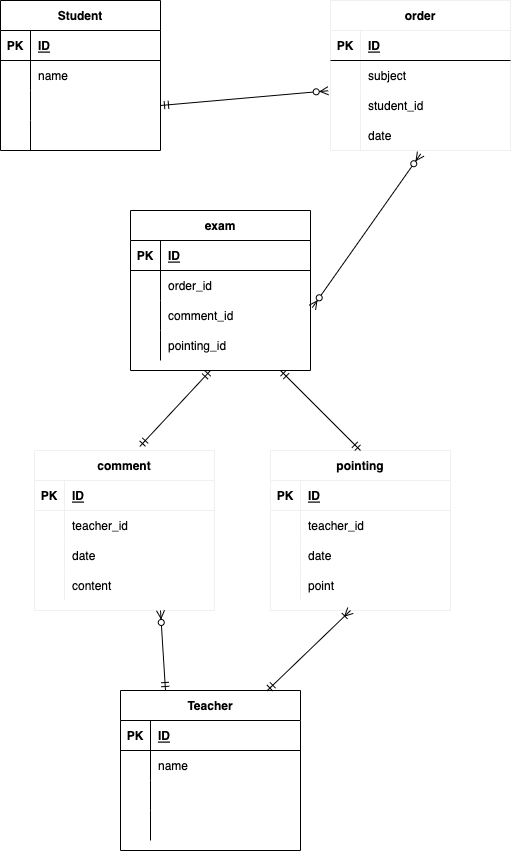

The diagram above was exported from draw.io. Its source (the exported page's mxGraphModel, read from the mxfile embedded in the PNG):
<mxGraphModel dx="535" dy="775" grid="1" gridSize="10" guides="1" tooltips="1" connect="1" arrows="1" fold="1" page="1" pageScale="1" pageWidth="827" pageHeight="1169" math="0" shadow="0">
  <root>
    <mxCell id="0" />
    <mxCell id="1" parent="0" />
    <mxCell id="2" value="Student" style="shape=table;startSize=30;container=1;collapsible=1;childLayout=tableLayout;fixedRows=1;rowLines=0;fontStyle=1;align=center;resizeLast=1;" vertex="1" parent="1">
      <mxGeometry x="20" y="30" width="160" height="150" as="geometry" />
    </mxCell>
    <mxCell id="3" value="" style="shape=partialRectangle;collapsible=0;dropTarget=0;pointerEvents=0;fillColor=none;top=0;left=0;bottom=1;right=0;points=[[0,0.5],[1,0.5]];portConstraint=eastwest;" vertex="1" parent="2">
      <mxGeometry y="30" width="160" height="30" as="geometry" />
    </mxCell>
    <mxCell id="4" value="PK" style="shape=partialRectangle;connectable=0;fillColor=none;top=0;left=0;bottom=0;right=0;fontStyle=1;overflow=hidden;" vertex="1" parent="3">
      <mxGeometry width="30" height="30" as="geometry">
        <mxRectangle width="30" height="30" as="alternateBounds" />
      </mxGeometry>
    </mxCell>
    <mxCell id="5" value="ID" style="shape=partialRectangle;connectable=0;fillColor=none;top=0;left=0;bottom=0;right=0;align=left;spacingLeft=6;fontStyle=5;overflow=hidden;" vertex="1" parent="3">
      <mxGeometry x="30" width="130" height="30" as="geometry">
        <mxRectangle width="130" height="30" as="alternateBounds" />
      </mxGeometry>
    </mxCell>
    <mxCell id="6" value="" style="shape=partialRectangle;collapsible=0;dropTarget=0;pointerEvents=0;fillColor=none;top=0;left=0;bottom=0;right=0;points=[[0,0.5],[1,0.5]];portConstraint=eastwest;" vertex="1" parent="2">
      <mxGeometry y="60" width="160" height="30" as="geometry" />
    </mxCell>
    <mxCell id="7" value="" style="shape=partialRectangle;connectable=0;fillColor=none;top=0;left=0;bottom=0;right=0;editable=1;overflow=hidden;" vertex="1" parent="6">
      <mxGeometry width="30" height="30" as="geometry">
        <mxRectangle width="30" height="30" as="alternateBounds" />
      </mxGeometry>
    </mxCell>
    <mxCell id="8" value="name   " style="shape=partialRectangle;connectable=0;fillColor=none;top=0;left=0;bottom=0;right=0;align=left;spacingLeft=6;overflow=hidden;" vertex="1" parent="6">
      <mxGeometry x="30" width="130" height="30" as="geometry">
        <mxRectangle width="130" height="30" as="alternateBounds" />
      </mxGeometry>
    </mxCell>
    <mxCell id="12" value="" style="shape=partialRectangle;collapsible=0;dropTarget=0;pointerEvents=0;fillColor=none;top=0;left=0;bottom=0;right=0;points=[[0,0.5],[1,0.5]];portConstraint=eastwest;" vertex="1" parent="2">
      <mxGeometry y="90" width="160" height="30" as="geometry" />
    </mxCell>
    <mxCell id="13" value="" style="shape=partialRectangle;connectable=0;fillColor=none;top=0;left=0;bottom=0;right=0;editable=1;overflow=hidden;" vertex="1" parent="12">
      <mxGeometry width="30" height="30" as="geometry">
        <mxRectangle width="30" height="30" as="alternateBounds" />
      </mxGeometry>
    </mxCell>
    <mxCell id="14" value="" style="shape=partialRectangle;connectable=0;fillColor=none;top=0;left=0;bottom=0;right=0;align=left;spacingLeft=6;overflow=hidden;" vertex="1" parent="12">
      <mxGeometry x="30" width="130" height="30" as="geometry">
        <mxRectangle width="130" height="30" as="alternateBounds" />
      </mxGeometry>
    </mxCell>
    <mxCell id="9" value="" style="shape=partialRectangle;collapsible=0;dropTarget=0;pointerEvents=0;fillColor=none;top=0;left=0;bottom=0;right=0;points=[[0,0.5],[1,0.5]];portConstraint=eastwest;" vertex="1" parent="2">
      <mxGeometry y="120" width="160" height="30" as="geometry" />
    </mxCell>
    <mxCell id="10" value="" style="shape=partialRectangle;connectable=0;fillColor=none;top=0;left=0;bottom=0;right=0;editable=1;overflow=hidden;" vertex="1" parent="9">
      <mxGeometry width="30" height="30" as="geometry">
        <mxRectangle width="30" height="30" as="alternateBounds" />
      </mxGeometry>
    </mxCell>
    <mxCell id="11" value="" style="shape=partialRectangle;connectable=0;fillColor=none;top=0;left=0;bottom=0;right=0;align=left;spacingLeft=6;overflow=hidden;" vertex="1" parent="9">
      <mxGeometry x="30" width="130" height="30" as="geometry">
        <mxRectangle width="130" height="30" as="alternateBounds" />
      </mxGeometry>
    </mxCell>
    <mxCell id="15" value="Teacher" style="shape=table;startSize=30;container=1;collapsible=1;childLayout=tableLayout;fixedRows=1;rowLines=0;fontStyle=1;align=center;resizeLast=1;" vertex="1" parent="1">
      <mxGeometry x="140" y="720" width="180" height="160" as="geometry" />
    </mxCell>
    <mxCell id="16" value="" style="shape=partialRectangle;collapsible=0;dropTarget=0;pointerEvents=0;fillColor=none;top=0;left=0;bottom=1;right=0;points=[[0,0.5],[1,0.5]];portConstraint=eastwest;" vertex="1" parent="15">
      <mxGeometry y="30" width="180" height="30" as="geometry" />
    </mxCell>
    <mxCell id="17" value="PK" style="shape=partialRectangle;connectable=0;fillColor=none;top=0;left=0;bottom=0;right=0;fontStyle=1;overflow=hidden;" vertex="1" parent="16">
      <mxGeometry width="30" height="30" as="geometry">
        <mxRectangle width="30" height="30" as="alternateBounds" />
      </mxGeometry>
    </mxCell>
    <mxCell id="18" value="ID" style="shape=partialRectangle;connectable=0;fillColor=none;top=0;left=0;bottom=0;right=0;align=left;spacingLeft=6;fontStyle=5;overflow=hidden;" vertex="1" parent="16">
      <mxGeometry x="30" width="150" height="30" as="geometry">
        <mxRectangle width="150" height="30" as="alternateBounds" />
      </mxGeometry>
    </mxCell>
    <mxCell id="19" value="" style="shape=partialRectangle;collapsible=0;dropTarget=0;pointerEvents=0;fillColor=none;top=0;left=0;bottom=0;right=0;points=[[0,0.5],[1,0.5]];portConstraint=eastwest;" vertex="1" parent="15">
      <mxGeometry y="60" width="180" height="30" as="geometry" />
    </mxCell>
    <mxCell id="20" value="" style="shape=partialRectangle;connectable=0;fillColor=none;top=0;left=0;bottom=0;right=0;editable=1;overflow=hidden;" vertex="1" parent="19">
      <mxGeometry width="30" height="30" as="geometry">
        <mxRectangle width="30" height="30" as="alternateBounds" />
      </mxGeometry>
    </mxCell>
    <mxCell id="21" value="name" style="shape=partialRectangle;connectable=0;fillColor=none;top=0;left=0;bottom=0;right=0;align=left;spacingLeft=6;overflow=hidden;" vertex="1" parent="19">
      <mxGeometry x="30" width="150" height="30" as="geometry">
        <mxRectangle width="150" height="30" as="alternateBounds" />
      </mxGeometry>
    </mxCell>
    <mxCell id="22" value="" style="shape=partialRectangle;collapsible=0;dropTarget=0;pointerEvents=0;fillColor=none;top=0;left=0;bottom=0;right=0;points=[[0,0.5],[1,0.5]];portConstraint=eastwest;" vertex="1" parent="15">
      <mxGeometry y="90" width="180" height="30" as="geometry" />
    </mxCell>
    <mxCell id="23" value="" style="shape=partialRectangle;connectable=0;fillColor=none;top=0;left=0;bottom=0;right=0;editable=1;overflow=hidden;" vertex="1" parent="22">
      <mxGeometry width="30" height="30" as="geometry">
        <mxRectangle width="30" height="30" as="alternateBounds" />
      </mxGeometry>
    </mxCell>
    <mxCell id="24" value="" style="shape=partialRectangle;connectable=0;fillColor=none;top=0;left=0;bottom=0;right=0;align=left;spacingLeft=6;overflow=hidden;" vertex="1" parent="22">
      <mxGeometry x="30" width="150" height="30" as="geometry">
        <mxRectangle width="150" height="30" as="alternateBounds" />
      </mxGeometry>
    </mxCell>
    <mxCell id="25" value="" style="shape=partialRectangle;collapsible=0;dropTarget=0;pointerEvents=0;fillColor=none;top=0;left=0;bottom=0;right=0;points=[[0,0.5],[1,0.5]];portConstraint=eastwest;" vertex="1" parent="15">
      <mxGeometry y="120" width="180" height="30" as="geometry" />
    </mxCell>
    <mxCell id="26" value="" style="shape=partialRectangle;connectable=0;fillColor=none;top=0;left=0;bottom=0;right=0;editable=1;overflow=hidden;" vertex="1" parent="25">
      <mxGeometry width="30" height="30" as="geometry">
        <mxRectangle width="30" height="30" as="alternateBounds" />
      </mxGeometry>
    </mxCell>
    <mxCell id="27" value="" style="shape=partialRectangle;connectable=0;fillColor=none;top=0;left=0;bottom=0;right=0;align=left;spacingLeft=6;overflow=hidden;" vertex="1" parent="25">
      <mxGeometry x="30" width="150" height="30" as="geometry">
        <mxRectangle width="150" height="30" as="alternateBounds" />
      </mxGeometry>
    </mxCell>
    <mxCell id="30" value="order" style="shape=table;startSize=30;container=1;collapsible=1;childLayout=tableLayout;fixedRows=1;rowLines=0;fontStyle=1;align=center;resizeLast=1;strokeColor=#F0F0F0;" vertex="1" parent="1">
      <mxGeometry x="350" y="30" width="180" height="150" as="geometry" />
    </mxCell>
    <mxCell id="31" value="" style="shape=partialRectangle;collapsible=0;dropTarget=0;pointerEvents=0;fillColor=none;top=0;left=0;bottom=1;right=0;points=[[0,0.5],[1,0.5]];portConstraint=eastwest;" vertex="1" parent="30">
      <mxGeometry y="30" width="180" height="30" as="geometry" />
    </mxCell>
    <mxCell id="32" value="PK" style="shape=partialRectangle;connectable=0;fillColor=none;top=0;left=0;bottom=0;right=0;fontStyle=1;overflow=hidden;" vertex="1" parent="31">
      <mxGeometry width="30" height="30" as="geometry">
        <mxRectangle width="30" height="30" as="alternateBounds" />
      </mxGeometry>
    </mxCell>
    <mxCell id="33" value="ID" style="shape=partialRectangle;connectable=0;fillColor=none;top=0;left=0;bottom=0;right=0;align=left;spacingLeft=6;fontStyle=5;overflow=hidden;" vertex="1" parent="31">
      <mxGeometry x="30" width="150" height="30" as="geometry">
        <mxRectangle width="150" height="30" as="alternateBounds" />
      </mxGeometry>
    </mxCell>
    <mxCell id="34" value="" style="shape=partialRectangle;collapsible=0;dropTarget=0;pointerEvents=0;fillColor=none;top=0;left=0;bottom=0;right=0;points=[[0,0.5],[1,0.5]];portConstraint=eastwest;" vertex="1" parent="30">
      <mxGeometry y="60" width="180" height="30" as="geometry" />
    </mxCell>
    <mxCell id="35" value="" style="shape=partialRectangle;connectable=0;fillColor=none;top=0;left=0;bottom=0;right=0;editable=1;overflow=hidden;" vertex="1" parent="34">
      <mxGeometry width="30" height="30" as="geometry">
        <mxRectangle width="30" height="30" as="alternateBounds" />
      </mxGeometry>
    </mxCell>
    <mxCell id="36" value="subject" style="shape=partialRectangle;connectable=0;fillColor=none;top=0;left=0;bottom=0;right=0;align=left;spacingLeft=6;overflow=hidden;" vertex="1" parent="34">
      <mxGeometry x="30" width="150" height="30" as="geometry">
        <mxRectangle width="150" height="30" as="alternateBounds" />
      </mxGeometry>
    </mxCell>
    <mxCell id="37" value="" style="shape=partialRectangle;collapsible=0;dropTarget=0;pointerEvents=0;fillColor=none;top=0;left=0;bottom=0;right=0;points=[[0,0.5],[1,0.5]];portConstraint=eastwest;" vertex="1" parent="30">
      <mxGeometry y="90" width="180" height="30" as="geometry" />
    </mxCell>
    <mxCell id="38" value="" style="shape=partialRectangle;connectable=0;fillColor=none;top=0;left=0;bottom=0;right=0;editable=1;overflow=hidden;" vertex="1" parent="37">
      <mxGeometry width="30" height="30" as="geometry">
        <mxRectangle width="30" height="30" as="alternateBounds" />
      </mxGeometry>
    </mxCell>
    <mxCell id="39" value="student_id" style="shape=partialRectangle;connectable=0;fillColor=none;top=0;left=0;bottom=0;right=0;align=left;spacingLeft=6;overflow=hidden;" vertex="1" parent="37">
      <mxGeometry x="30" width="150" height="30" as="geometry">
        <mxRectangle width="150" height="30" as="alternateBounds" />
      </mxGeometry>
    </mxCell>
    <mxCell id="40" value="" style="shape=partialRectangle;collapsible=0;dropTarget=0;pointerEvents=0;fillColor=none;top=0;left=0;bottom=0;right=0;points=[[0,0.5],[1,0.5]];portConstraint=eastwest;" vertex="1" parent="30">
      <mxGeometry y="120" width="180" height="30" as="geometry" />
    </mxCell>
    <mxCell id="41" value="" style="shape=partialRectangle;connectable=0;fillColor=none;top=0;left=0;bottom=0;right=0;editable=1;overflow=hidden;" vertex="1" parent="40">
      <mxGeometry width="30" height="30" as="geometry">
        <mxRectangle width="30" height="30" as="alternateBounds" />
      </mxGeometry>
    </mxCell>
    <mxCell id="42" value="date" style="shape=partialRectangle;connectable=0;fillColor=none;top=0;left=0;bottom=0;right=0;align=left;spacingLeft=6;overflow=hidden;" vertex="1" parent="40">
      <mxGeometry x="30" width="150" height="30" as="geometry">
        <mxRectangle width="150" height="30" as="alternateBounds" />
      </mxGeometry>
    </mxCell>
    <mxCell id="43" value="exam" style="shape=table;startSize=30;container=1;collapsible=1;childLayout=tableLayout;fixedRows=1;rowLines=0;fontStyle=1;align=center;resizeLast=1;" vertex="1" parent="1">
      <mxGeometry x="150" y="240" width="180" height="160" as="geometry" />
    </mxCell>
    <mxCell id="44" value="" style="shape=partialRectangle;collapsible=0;dropTarget=0;pointerEvents=0;fillColor=none;top=0;left=0;bottom=1;right=0;points=[[0,0.5],[1,0.5]];portConstraint=eastwest;" vertex="1" parent="43">
      <mxGeometry y="30" width="180" height="30" as="geometry" />
    </mxCell>
    <mxCell id="45" value="PK" style="shape=partialRectangle;connectable=0;fillColor=none;top=0;left=0;bottom=0;right=0;fontStyle=1;overflow=hidden;" vertex="1" parent="44">
      <mxGeometry width="30" height="30" as="geometry">
        <mxRectangle width="30" height="30" as="alternateBounds" />
      </mxGeometry>
    </mxCell>
    <mxCell id="46" value="ID" style="shape=partialRectangle;connectable=0;fillColor=none;top=0;left=0;bottom=0;right=0;align=left;spacingLeft=6;fontStyle=5;overflow=hidden;" vertex="1" parent="44">
      <mxGeometry x="30" width="150" height="30" as="geometry">
        <mxRectangle width="150" height="30" as="alternateBounds" />
      </mxGeometry>
    </mxCell>
    <mxCell id="47" value="" style="shape=partialRectangle;collapsible=0;dropTarget=0;pointerEvents=0;fillColor=none;top=0;left=0;bottom=0;right=0;points=[[0,0.5],[1,0.5]];portConstraint=eastwest;" vertex="1" parent="43">
      <mxGeometry y="60" width="180" height="30" as="geometry" />
    </mxCell>
    <mxCell id="48" value="" style="shape=partialRectangle;connectable=0;fillColor=none;top=0;left=0;bottom=0;right=0;editable=1;overflow=hidden;" vertex="1" parent="47">
      <mxGeometry width="30" height="30" as="geometry">
        <mxRectangle width="30" height="30" as="alternateBounds" />
      </mxGeometry>
    </mxCell>
    <mxCell id="49" value="order_id" style="shape=partialRectangle;connectable=0;fillColor=none;top=0;left=0;bottom=0;right=0;align=left;spacingLeft=6;overflow=hidden;" vertex="1" parent="47">
      <mxGeometry x="30" width="150" height="30" as="geometry">
        <mxRectangle width="150" height="30" as="alternateBounds" />
      </mxGeometry>
    </mxCell>
    <mxCell id="50" value="" style="shape=partialRectangle;collapsible=0;dropTarget=0;pointerEvents=0;fillColor=none;top=0;left=0;bottom=0;right=0;points=[[0,0.5],[1,0.5]];portConstraint=eastwest;" vertex="1" parent="43">
      <mxGeometry y="90" width="180" height="30" as="geometry" />
    </mxCell>
    <mxCell id="51" value="" style="shape=partialRectangle;connectable=0;fillColor=none;top=0;left=0;bottom=0;right=0;editable=1;overflow=hidden;" vertex="1" parent="50">
      <mxGeometry width="30" height="30" as="geometry">
        <mxRectangle width="30" height="30" as="alternateBounds" />
      </mxGeometry>
    </mxCell>
    <mxCell id="52" value="comment_id" style="shape=partialRectangle;connectable=0;fillColor=none;top=0;left=0;bottom=0;right=0;align=left;spacingLeft=6;overflow=hidden;" vertex="1" parent="50">
      <mxGeometry x="30" width="150" height="30" as="geometry">
        <mxRectangle width="150" height="30" as="alternateBounds" />
      </mxGeometry>
    </mxCell>
    <mxCell id="53" value="" style="shape=partialRectangle;collapsible=0;dropTarget=0;pointerEvents=0;fillColor=none;top=0;left=0;bottom=0;right=0;points=[[0,0.5],[1,0.5]];portConstraint=eastwest;" vertex="1" parent="43">
      <mxGeometry y="120" width="180" height="30" as="geometry" />
    </mxCell>
    <mxCell id="54" value="" style="shape=partialRectangle;connectable=0;fillColor=none;top=0;left=0;bottom=0;right=0;editable=1;overflow=hidden;" vertex="1" parent="53">
      <mxGeometry width="30" height="30" as="geometry">
        <mxRectangle width="30" height="30" as="alternateBounds" />
      </mxGeometry>
    </mxCell>
    <mxCell id="55" value="pointing_id" style="shape=partialRectangle;connectable=0;fillColor=none;top=0;left=0;bottom=0;right=0;align=left;spacingLeft=6;overflow=hidden;" vertex="1" parent="53">
      <mxGeometry x="30" width="150" height="30" as="geometry">
        <mxRectangle width="150" height="30" as="alternateBounds" />
      </mxGeometry>
    </mxCell>
    <mxCell id="61" value="comment" style="shape=table;startSize=30;container=1;collapsible=1;childLayout=tableLayout;fixedRows=1;rowLines=0;fontStyle=1;align=center;resizeLast=1;strokeColor=#F0F0F0;" vertex="1" parent="1">
      <mxGeometry x="54" y="480" width="180" height="160" as="geometry" />
    </mxCell>
    <mxCell id="62" value="" style="shape=partialRectangle;collapsible=0;dropTarget=0;pointerEvents=0;fillColor=none;top=0;left=0;bottom=1;right=0;points=[[0,0.5],[1,0.5]];portConstraint=eastwest;strokeColor=#F0F0F0;" vertex="1" parent="61">
      <mxGeometry y="30" width="180" height="30" as="geometry" />
    </mxCell>
    <mxCell id="63" value="PK" style="shape=partialRectangle;connectable=0;fillColor=none;top=0;left=0;bottom=0;right=0;fontStyle=1;overflow=hidden;strokeColor=#F0F0F0;" vertex="1" parent="62">
      <mxGeometry width="30" height="30" as="geometry">
        <mxRectangle width="30" height="30" as="alternateBounds" />
      </mxGeometry>
    </mxCell>
    <mxCell id="64" value="ID" style="shape=partialRectangle;connectable=0;fillColor=none;top=0;left=0;bottom=0;right=0;align=left;spacingLeft=6;fontStyle=5;overflow=hidden;strokeColor=#F0F0F0;" vertex="1" parent="62">
      <mxGeometry x="30" width="150" height="30" as="geometry">
        <mxRectangle width="150" height="30" as="alternateBounds" />
      </mxGeometry>
    </mxCell>
    <mxCell id="65" value="" style="shape=partialRectangle;collapsible=0;dropTarget=0;pointerEvents=0;fillColor=none;top=0;left=0;bottom=0;right=0;points=[[0,0.5],[1,0.5]];portConstraint=eastwest;strokeColor=#F0F0F0;" vertex="1" parent="61">
      <mxGeometry y="60" width="180" height="30" as="geometry" />
    </mxCell>
    <mxCell id="66" value="" style="shape=partialRectangle;connectable=0;fillColor=none;top=0;left=0;bottom=0;right=0;editable=1;overflow=hidden;strokeColor=#F0F0F0;" vertex="1" parent="65">
      <mxGeometry width="30" height="30" as="geometry">
        <mxRectangle width="30" height="30" as="alternateBounds" />
      </mxGeometry>
    </mxCell>
    <mxCell id="67" value="teacher_id" style="shape=partialRectangle;connectable=0;fillColor=none;top=0;left=0;bottom=0;right=0;align=left;spacingLeft=6;overflow=hidden;strokeColor=#F0F0F0;" vertex="1" parent="65">
      <mxGeometry x="30" width="150" height="30" as="geometry">
        <mxRectangle width="150" height="30" as="alternateBounds" />
      </mxGeometry>
    </mxCell>
    <mxCell id="68" value="" style="shape=partialRectangle;collapsible=0;dropTarget=0;pointerEvents=0;fillColor=none;top=0;left=0;bottom=0;right=0;points=[[0,0.5],[1,0.5]];portConstraint=eastwest;strokeColor=#F0F0F0;" vertex="1" parent="61">
      <mxGeometry y="90" width="180" height="30" as="geometry" />
    </mxCell>
    <mxCell id="69" value="" style="shape=partialRectangle;connectable=0;fillColor=none;top=0;left=0;bottom=0;right=0;editable=1;overflow=hidden;strokeColor=#F0F0F0;" vertex="1" parent="68">
      <mxGeometry width="30" height="30" as="geometry">
        <mxRectangle width="30" height="30" as="alternateBounds" />
      </mxGeometry>
    </mxCell>
    <mxCell id="70" value="date" style="shape=partialRectangle;connectable=0;fillColor=none;top=0;left=0;bottom=0;right=0;align=left;spacingLeft=6;overflow=hidden;strokeColor=#F0F0F0;" vertex="1" parent="68">
      <mxGeometry x="30" width="150" height="30" as="geometry">
        <mxRectangle width="150" height="30" as="alternateBounds" />
      </mxGeometry>
    </mxCell>
    <mxCell id="71" value="" style="shape=partialRectangle;collapsible=0;dropTarget=0;pointerEvents=0;fillColor=none;top=0;left=0;bottom=0;right=0;points=[[0,0.5],[1,0.5]];portConstraint=eastwest;strokeColor=#F0F0F0;" vertex="1" parent="61">
      <mxGeometry y="120" width="180" height="30" as="geometry" />
    </mxCell>
    <mxCell id="72" value="" style="shape=partialRectangle;connectable=0;fillColor=none;top=0;left=0;bottom=0;right=0;editable=1;overflow=hidden;strokeColor=#F0F0F0;" vertex="1" parent="71">
      <mxGeometry width="30" height="30" as="geometry">
        <mxRectangle width="30" height="30" as="alternateBounds" />
      </mxGeometry>
    </mxCell>
    <mxCell id="73" value="content" style="shape=partialRectangle;connectable=0;fillColor=none;top=0;left=0;bottom=0;right=0;align=left;spacingLeft=6;overflow=hidden;strokeColor=#F0F0F0;" vertex="1" parent="71">
      <mxGeometry x="30" width="150" height="30" as="geometry">
        <mxRectangle width="150" height="30" as="alternateBounds" />
      </mxGeometry>
    </mxCell>
    <mxCell id="74" value="pointing" style="shape=table;startSize=30;container=1;collapsible=1;childLayout=tableLayout;fixedRows=1;rowLines=0;fontStyle=1;align=center;resizeLast=1;strokeColor=#F0F0F0;" vertex="1" parent="1">
      <mxGeometry x="290" y="480" width="180" height="160" as="geometry" />
    </mxCell>
    <mxCell id="75" value="" style="shape=partialRectangle;collapsible=0;dropTarget=0;pointerEvents=0;fillColor=none;top=0;left=0;bottom=1;right=0;points=[[0,0.5],[1,0.5]];portConstraint=eastwest;strokeColor=#F0F0F0;" vertex="1" parent="74">
      <mxGeometry y="30" width="180" height="30" as="geometry" />
    </mxCell>
    <mxCell id="76" value="PK" style="shape=partialRectangle;connectable=0;fillColor=none;top=0;left=0;bottom=0;right=0;fontStyle=1;overflow=hidden;strokeColor=#F0F0F0;" vertex="1" parent="75">
      <mxGeometry width="30" height="30" as="geometry">
        <mxRectangle width="30" height="30" as="alternateBounds" />
      </mxGeometry>
    </mxCell>
    <mxCell id="77" value="ID" style="shape=partialRectangle;connectable=0;fillColor=none;top=0;left=0;bottom=0;right=0;align=left;spacingLeft=6;fontStyle=5;overflow=hidden;strokeColor=#F0F0F0;" vertex="1" parent="75">
      <mxGeometry x="30" width="150" height="30" as="geometry">
        <mxRectangle width="150" height="30" as="alternateBounds" />
      </mxGeometry>
    </mxCell>
    <mxCell id="78" value="" style="shape=partialRectangle;collapsible=0;dropTarget=0;pointerEvents=0;fillColor=none;top=0;left=0;bottom=0;right=0;points=[[0,0.5],[1,0.5]];portConstraint=eastwest;strokeColor=#F0F0F0;" vertex="1" parent="74">
      <mxGeometry y="60" width="180" height="30" as="geometry" />
    </mxCell>
    <mxCell id="79" value="" style="shape=partialRectangle;connectable=0;fillColor=none;top=0;left=0;bottom=0;right=0;editable=1;overflow=hidden;strokeColor=#F0F0F0;" vertex="1" parent="78">
      <mxGeometry width="30" height="30" as="geometry">
        <mxRectangle width="30" height="30" as="alternateBounds" />
      </mxGeometry>
    </mxCell>
    <mxCell id="80" value="teacher_id" style="shape=partialRectangle;connectable=0;fillColor=none;top=0;left=0;bottom=0;right=0;align=left;spacingLeft=6;overflow=hidden;strokeColor=#F0F0F0;" vertex="1" parent="78">
      <mxGeometry x="30" width="150" height="30" as="geometry">
        <mxRectangle width="150" height="30" as="alternateBounds" />
      </mxGeometry>
    </mxCell>
    <mxCell id="81" value="" style="shape=partialRectangle;collapsible=0;dropTarget=0;pointerEvents=0;fillColor=none;top=0;left=0;bottom=0;right=0;points=[[0,0.5],[1,0.5]];portConstraint=eastwest;strokeColor=#F0F0F0;" vertex="1" parent="74">
      <mxGeometry y="90" width="180" height="30" as="geometry" />
    </mxCell>
    <mxCell id="82" value="" style="shape=partialRectangle;connectable=0;fillColor=none;top=0;left=0;bottom=0;right=0;editable=1;overflow=hidden;strokeColor=#F0F0F0;" vertex="1" parent="81">
      <mxGeometry width="30" height="30" as="geometry">
        <mxRectangle width="30" height="30" as="alternateBounds" />
      </mxGeometry>
    </mxCell>
    <mxCell id="83" value="date" style="shape=partialRectangle;connectable=0;fillColor=none;top=0;left=0;bottom=0;right=0;align=left;spacingLeft=6;overflow=hidden;strokeColor=#F0F0F0;" vertex="1" parent="81">
      <mxGeometry x="30" width="150" height="30" as="geometry">
        <mxRectangle width="150" height="30" as="alternateBounds" />
      </mxGeometry>
    </mxCell>
    <mxCell id="84" value="" style="shape=partialRectangle;collapsible=0;dropTarget=0;pointerEvents=0;fillColor=none;top=0;left=0;bottom=0;right=0;points=[[0,0.5],[1,0.5]];portConstraint=eastwest;strokeColor=#F0F0F0;" vertex="1" parent="74">
      <mxGeometry y="120" width="180" height="30" as="geometry" />
    </mxCell>
    <mxCell id="85" value="" style="shape=partialRectangle;connectable=0;fillColor=none;top=0;left=0;bottom=0;right=0;editable=1;overflow=hidden;strokeColor=#F0F0F0;" vertex="1" parent="84">
      <mxGeometry width="30" height="30" as="geometry">
        <mxRectangle width="30" height="30" as="alternateBounds" />
      </mxGeometry>
    </mxCell>
    <mxCell id="86" value="point" style="shape=partialRectangle;connectable=0;fillColor=none;top=0;left=0;bottom=0;right=0;align=left;spacingLeft=6;overflow=hidden;strokeColor=#F0F0F0;" vertex="1" parent="84">
      <mxGeometry x="30" width="150" height="30" as="geometry">
        <mxRectangle width="150" height="30" as="alternateBounds" />
      </mxGeometry>
    </mxCell>
    <mxCell id="87" value="" style="fontSize=12;html=1;endArrow=ERzeroToMany;startArrow=ERmandOne;exitX=1;exitY=0.5;exitDx=0;exitDy=0;entryX=-0.013;entryY=0.009;entryDx=0;entryDy=0;entryPerimeter=0;" edge="1" parent="1" source="12" target="37">
      <mxGeometry width="100" height="100" relative="1" as="geometry">
        <mxPoint x="180" y="200" as="sourcePoint" />
        <mxPoint x="280" y="100" as="targetPoint" />
      </mxGeometry>
    </mxCell>
    <mxCell id="88" value="" style="fontSize=12;html=1;endArrow=ERzeroToMany;endFill=1;startArrow=ERzeroToMany;entryX=0.501;entryY=1.114;entryDx=0;entryDy=0;entryPerimeter=0;exitX=1.01;exitY=0.237;exitDx=0;exitDy=0;exitPerimeter=0;" edge="1" parent="1" source="50" target="40">
      <mxGeometry width="100" height="100" relative="1" as="geometry">
        <mxPoint x="240" y="420" as="sourcePoint" />
        <mxPoint x="340" y="320" as="targetPoint" />
      </mxGeometry>
    </mxCell>
    <mxCell id="90" value="" style="fontSize=12;html=1;endArrow=ERzeroToMany;startArrow=ERmandOne;exitX=0.25;exitY=0;exitDx=0;exitDy=0;" edge="1" parent="1" source="15">
      <mxGeometry width="100" height="100" relative="1" as="geometry">
        <mxPoint x="160" y="740" as="sourcePoint" />
        <mxPoint x="180" y="640" as="targetPoint" />
      </mxGeometry>
    </mxCell>
    <mxCell id="91" value="" style="fontSize=12;html=1;endArrow=ERoneToMany;startArrow=ERmandOne;exitX=0.814;exitY=0.002;exitDx=0;exitDy=0;exitPerimeter=0;" edge="1" parent="1" source="15">
      <mxGeometry width="100" height="100" relative="1" as="geometry">
        <mxPoint x="240" y="570" as="sourcePoint" />
        <mxPoint x="370" y="640" as="targetPoint" />
      </mxGeometry>
    </mxCell>
    <mxCell id="92" value="" style="fontSize=12;html=1;endArrow=ERmandOne;startArrow=ERmandOne;exitX=0.585;exitY=-0.025;exitDx=0;exitDy=0;exitPerimeter=0;" edge="1" parent="1" source="61">
      <mxGeometry width="100" height="100" relative="1" as="geometry">
        <mxPoint x="240" y="560" as="sourcePoint" />
        <mxPoint x="230" y="400" as="targetPoint" />
      </mxGeometry>
    </mxCell>
    <mxCell id="93" value="" style="fontSize=12;html=1;endArrow=ERmandOne;startArrow=ERmandOne;exitX=0.5;exitY=0;exitDx=0;exitDy=0;" edge="1" parent="1" source="74">
      <mxGeometry width="100" height="100" relative="1" as="geometry">
        <mxPoint x="240" y="560" as="sourcePoint" />
        <mxPoint x="300" y="400" as="targetPoint" />
      </mxGeometry>
    </mxCell>
  </root>
</mxGraphModel>